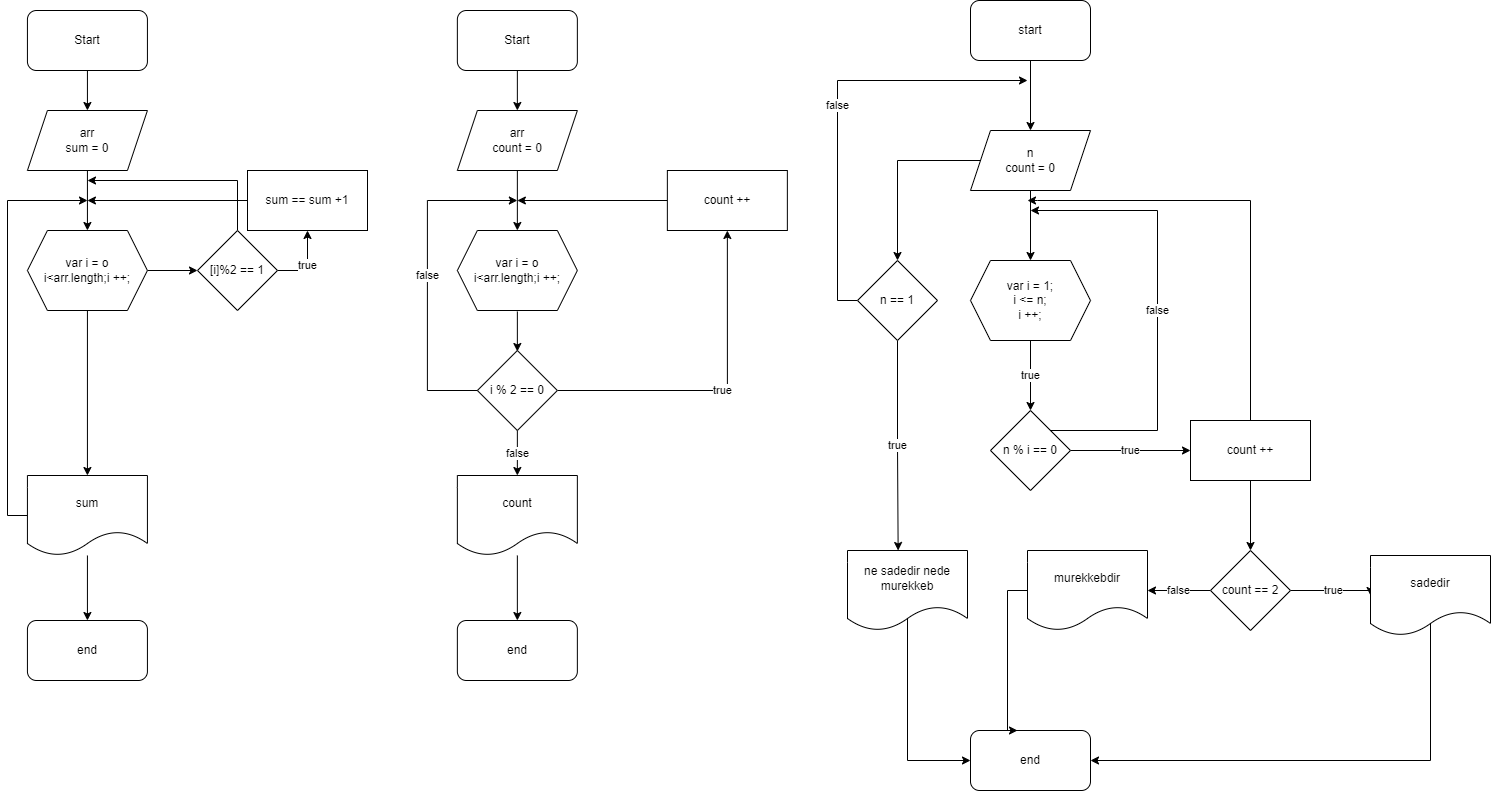

The diagram above was exported from draw.io. Its source (the exported page's mxGraphModel, read from the mxfile embedded in the PNG):
<mxGraphModel dx="1038" dy="547" grid="1" gridSize="10" guides="1" tooltips="1" connect="1" arrows="1" fold="1" page="1" pageScale="1" pageWidth="827" pageHeight="1169" math="0" shadow="0">
  <root>
    <mxCell id="WIyWlLk6GJQsqaUBKTNV-0" />
    <mxCell id="WIyWlLk6GJQsqaUBKTNV-1" parent="WIyWlLk6GJQsqaUBKTNV-0" />
    <mxCell id="wptOmbuxZ2lMT4wXgeJN-6" style="edgeStyle=orthogonalEdgeStyle;rounded=0;orthogonalLoop=1;jettySize=auto;html=1;" parent="WIyWlLk6GJQsqaUBKTNV-1" source="wptOmbuxZ2lMT4wXgeJN-0" target="wptOmbuxZ2lMT4wXgeJN-1" edge="1">
      <mxGeometry relative="1" as="geometry" />
    </mxCell>
    <mxCell id="wptOmbuxZ2lMT4wXgeJN-0" value="Start" style="rounded=1;whiteSpace=wrap;html=1;" parent="WIyWlLk6GJQsqaUBKTNV-1" vertex="1">
      <mxGeometry x="59.93" y="40" width="120" height="60" as="geometry" />
    </mxCell>
    <mxCell id="wptOmbuxZ2lMT4wXgeJN-7" style="edgeStyle=orthogonalEdgeStyle;rounded=0;orthogonalLoop=1;jettySize=auto;html=1;" parent="WIyWlLk6GJQsqaUBKTNV-1" source="wptOmbuxZ2lMT4wXgeJN-1" target="wptOmbuxZ2lMT4wXgeJN-2" edge="1">
      <mxGeometry relative="1" as="geometry" />
    </mxCell>
    <mxCell id="wptOmbuxZ2lMT4wXgeJN-1" value="arr&lt;br&gt;sum = 0" style="shape=parallelogram;perimeter=parallelogramPerimeter;whiteSpace=wrap;html=1;fixedSize=1;" parent="WIyWlLk6GJQsqaUBKTNV-1" vertex="1">
      <mxGeometry x="59.93" y="140" width="120" height="60" as="geometry" />
    </mxCell>
    <mxCell id="fEETwxrQvl208_pkLHEo-1" style="edgeStyle=orthogonalEdgeStyle;rounded=0;orthogonalLoop=1;jettySize=auto;html=1;exitX=0.5;exitY=1;exitDx=0;exitDy=0;entryX=0.5;entryY=0;entryDx=0;entryDy=0;" edge="1" parent="WIyWlLk6GJQsqaUBKTNV-1" source="wptOmbuxZ2lMT4wXgeJN-2" target="wptOmbuxZ2lMT4wXgeJN-4">
      <mxGeometry relative="1" as="geometry" />
    </mxCell>
    <mxCell id="fEETwxrQvl208_pkLHEo-2" style="edgeStyle=orthogonalEdgeStyle;rounded=0;orthogonalLoop=1;jettySize=auto;html=1;exitX=1;exitY=0.5;exitDx=0;exitDy=0;entryX=0;entryY=0.5;entryDx=0;entryDy=0;" edge="1" parent="WIyWlLk6GJQsqaUBKTNV-1" source="wptOmbuxZ2lMT4wXgeJN-2" target="wptOmbuxZ2lMT4wXgeJN-3">
      <mxGeometry relative="1" as="geometry" />
    </mxCell>
    <mxCell id="wptOmbuxZ2lMT4wXgeJN-2" value="var i = o&lt;br&gt;i&amp;lt;arr.length;i ++;" style="shape=hexagon;perimeter=hexagonPerimeter2;whiteSpace=wrap;html=1;fixedSize=1;" parent="WIyWlLk6GJQsqaUBKTNV-1" vertex="1">
      <mxGeometry x="59.93" y="260" width="120" height="80" as="geometry" />
    </mxCell>
    <mxCell id="wptOmbuxZ2lMT4wXgeJN-13" value="true" style="edgeStyle=orthogonalEdgeStyle;rounded=0;orthogonalLoop=1;jettySize=auto;html=1;exitX=1;exitY=0.5;exitDx=0;exitDy=0;entryX=0.5;entryY=1;entryDx=0;entryDy=0;" parent="WIyWlLk6GJQsqaUBKTNV-1" source="wptOmbuxZ2lMT4wXgeJN-3" target="wptOmbuxZ2lMT4wXgeJN-11" edge="1">
      <mxGeometry relative="1" as="geometry" />
    </mxCell>
    <mxCell id="fEETwxrQvl208_pkLHEo-3" style="edgeStyle=orthogonalEdgeStyle;rounded=0;orthogonalLoop=1;jettySize=auto;html=1;exitX=0.5;exitY=0;exitDx=0;exitDy=0;" edge="1" parent="WIyWlLk6GJQsqaUBKTNV-1" source="wptOmbuxZ2lMT4wXgeJN-3">
      <mxGeometry relative="1" as="geometry">
        <mxPoint x="120" y="210" as="targetPoint" />
        <Array as="points">
          <mxPoint x="270" y="210" />
        </Array>
      </mxGeometry>
    </mxCell>
    <mxCell id="wptOmbuxZ2lMT4wXgeJN-3" value="[i]%2 == 1" style="rhombus;whiteSpace=wrap;html=1;" parent="WIyWlLk6GJQsqaUBKTNV-1" vertex="1">
      <mxGeometry x="230" y="260" width="80" height="80" as="geometry" />
    </mxCell>
    <mxCell id="wptOmbuxZ2lMT4wXgeJN-10" style="edgeStyle=orthogonalEdgeStyle;rounded=0;orthogonalLoop=1;jettySize=auto;html=1;" parent="WIyWlLk6GJQsqaUBKTNV-1" source="wptOmbuxZ2lMT4wXgeJN-4" target="wptOmbuxZ2lMT4wXgeJN-5" edge="1">
      <mxGeometry relative="1" as="geometry" />
    </mxCell>
    <mxCell id="fEETwxrQvl208_pkLHEo-0" style="edgeStyle=orthogonalEdgeStyle;rounded=0;orthogonalLoop=1;jettySize=auto;html=1;" edge="1" parent="WIyWlLk6GJQsqaUBKTNV-1" source="wptOmbuxZ2lMT4wXgeJN-4">
      <mxGeometry relative="1" as="geometry">
        <mxPoint x="120" y="230" as="targetPoint" />
        <Array as="points">
          <mxPoint x="40" y="545" />
          <mxPoint x="40" y="230" />
          <mxPoint x="120" y="230" />
        </Array>
      </mxGeometry>
    </mxCell>
    <mxCell id="wptOmbuxZ2lMT4wXgeJN-4" value="sum" style="shape=document;whiteSpace=wrap;html=1;boundedLbl=1;" parent="WIyWlLk6GJQsqaUBKTNV-1" vertex="1">
      <mxGeometry x="59.93" y="505" width="120" height="80" as="geometry" />
    </mxCell>
    <mxCell id="wptOmbuxZ2lMT4wXgeJN-5" value="end" style="rounded=1;whiteSpace=wrap;html=1;" parent="WIyWlLk6GJQsqaUBKTNV-1" vertex="1">
      <mxGeometry x="59.93" y="650" width="120" height="60" as="geometry" />
    </mxCell>
    <mxCell id="wptOmbuxZ2lMT4wXgeJN-12" style="edgeStyle=orthogonalEdgeStyle;rounded=0;orthogonalLoop=1;jettySize=auto;html=1;" parent="WIyWlLk6GJQsqaUBKTNV-1" source="wptOmbuxZ2lMT4wXgeJN-11" edge="1">
      <mxGeometry relative="1" as="geometry">
        <mxPoint x="119.93" y="230" as="targetPoint" />
      </mxGeometry>
    </mxCell>
    <mxCell id="wptOmbuxZ2lMT4wXgeJN-11" value="sum == sum +1" style="rounded=0;whiteSpace=wrap;html=1;" parent="WIyWlLk6GJQsqaUBKTNV-1" vertex="1">
      <mxGeometry x="280" y="200" width="120" height="60" as="geometry" />
    </mxCell>
    <mxCell id="wptOmbuxZ2lMT4wXgeJN-16" style="edgeStyle=orthogonalEdgeStyle;rounded=0;orthogonalLoop=1;jettySize=auto;html=1;" parent="WIyWlLk6GJQsqaUBKTNV-1" source="wptOmbuxZ2lMT4wXgeJN-17" target="wptOmbuxZ2lMT4wXgeJN-19" edge="1">
      <mxGeometry relative="1" as="geometry" />
    </mxCell>
    <mxCell id="wptOmbuxZ2lMT4wXgeJN-17" value="Start" style="rounded=1;whiteSpace=wrap;html=1;" parent="WIyWlLk6GJQsqaUBKTNV-1" vertex="1">
      <mxGeometry x="489.86" y="40" width="120" height="60" as="geometry" />
    </mxCell>
    <mxCell id="wptOmbuxZ2lMT4wXgeJN-18" style="edgeStyle=orthogonalEdgeStyle;rounded=0;orthogonalLoop=1;jettySize=auto;html=1;" parent="WIyWlLk6GJQsqaUBKTNV-1" source="wptOmbuxZ2lMT4wXgeJN-19" target="wptOmbuxZ2lMT4wXgeJN-21" edge="1">
      <mxGeometry relative="1" as="geometry" />
    </mxCell>
    <mxCell id="wptOmbuxZ2lMT4wXgeJN-19" value="arr&lt;br&gt;count = 0" style="shape=parallelogram;perimeter=parallelogramPerimeter;whiteSpace=wrap;html=1;fixedSize=1;" parent="WIyWlLk6GJQsqaUBKTNV-1" vertex="1">
      <mxGeometry x="489.86" y="140" width="120" height="60" as="geometry" />
    </mxCell>
    <mxCell id="wptOmbuxZ2lMT4wXgeJN-20" style="edgeStyle=orthogonalEdgeStyle;rounded=0;orthogonalLoop=1;jettySize=auto;html=1;" parent="WIyWlLk6GJQsqaUBKTNV-1" edge="1">
      <mxGeometry relative="1" as="geometry">
        <mxPoint x="549.86" y="341" as="sourcePoint" />
        <mxPoint x="549.86" y="381" as="targetPoint" />
      </mxGeometry>
    </mxCell>
    <mxCell id="wptOmbuxZ2lMT4wXgeJN-21" value="var i = o&lt;br&gt;i&amp;lt;arr.length;i ++;" style="shape=hexagon;perimeter=hexagonPerimeter2;whiteSpace=wrap;html=1;fixedSize=1;" parent="WIyWlLk6GJQsqaUBKTNV-1" vertex="1">
      <mxGeometry x="489.86" y="260" width="120" height="80" as="geometry" />
    </mxCell>
    <mxCell id="wptOmbuxZ2lMT4wXgeJN-22" value="false" style="edgeStyle=orthogonalEdgeStyle;rounded=0;orthogonalLoop=1;jettySize=auto;html=1;" parent="WIyWlLk6GJQsqaUBKTNV-1" source="wptOmbuxZ2lMT4wXgeJN-25" target="wptOmbuxZ2lMT4wXgeJN-27" edge="1">
      <mxGeometry relative="1" as="geometry" />
    </mxCell>
    <mxCell id="wptOmbuxZ2lMT4wXgeJN-23" value="true" style="edgeStyle=orthogonalEdgeStyle;rounded=0;orthogonalLoop=1;jettySize=auto;html=1;exitX=1;exitY=0.5;exitDx=0;exitDy=0;entryX=0.5;entryY=1;entryDx=0;entryDy=0;" parent="WIyWlLk6GJQsqaUBKTNV-1" source="wptOmbuxZ2lMT4wXgeJN-25" target="wptOmbuxZ2lMT4wXgeJN-30" edge="1">
      <mxGeometry relative="1" as="geometry" />
    </mxCell>
    <mxCell id="wptOmbuxZ2lMT4wXgeJN-24" value="false" style="edgeStyle=orthogonalEdgeStyle;rounded=0;orthogonalLoop=1;jettySize=auto;html=1;exitX=0;exitY=0.5;exitDx=0;exitDy=0;" parent="WIyWlLk6GJQsqaUBKTNV-1" source="wptOmbuxZ2lMT4wXgeJN-25" edge="1">
      <mxGeometry relative="1" as="geometry">
        <mxPoint x="549.86" y="230" as="targetPoint" />
        <Array as="points">
          <mxPoint x="459.86" y="420" />
          <mxPoint x="459.86" y="230" />
        </Array>
      </mxGeometry>
    </mxCell>
    <mxCell id="wptOmbuxZ2lMT4wXgeJN-25" value="i % 2 == 0" style="rhombus;whiteSpace=wrap;html=1;" parent="WIyWlLk6GJQsqaUBKTNV-1" vertex="1">
      <mxGeometry x="509.86" y="380" width="80" height="80" as="geometry" />
    </mxCell>
    <mxCell id="wptOmbuxZ2lMT4wXgeJN-26" style="edgeStyle=orthogonalEdgeStyle;rounded=0;orthogonalLoop=1;jettySize=auto;html=1;" parent="WIyWlLk6GJQsqaUBKTNV-1" source="wptOmbuxZ2lMT4wXgeJN-27" target="wptOmbuxZ2lMT4wXgeJN-28" edge="1">
      <mxGeometry relative="1" as="geometry" />
    </mxCell>
    <mxCell id="wptOmbuxZ2lMT4wXgeJN-27" value="count" style="shape=document;whiteSpace=wrap;html=1;boundedLbl=1;" parent="WIyWlLk6GJQsqaUBKTNV-1" vertex="1">
      <mxGeometry x="489.86" y="505" width="120" height="80" as="geometry" />
    </mxCell>
    <mxCell id="wptOmbuxZ2lMT4wXgeJN-28" value="end" style="rounded=1;whiteSpace=wrap;html=1;" parent="WIyWlLk6GJQsqaUBKTNV-1" vertex="1">
      <mxGeometry x="489.86" y="650" width="120" height="60" as="geometry" />
    </mxCell>
    <mxCell id="wptOmbuxZ2lMT4wXgeJN-29" style="edgeStyle=orthogonalEdgeStyle;rounded=0;orthogonalLoop=1;jettySize=auto;html=1;" parent="WIyWlLk6GJQsqaUBKTNV-1" source="wptOmbuxZ2lMT4wXgeJN-30" edge="1">
      <mxGeometry relative="1" as="geometry">
        <mxPoint x="549.86" y="230" as="targetPoint" />
      </mxGeometry>
    </mxCell>
    <mxCell id="wptOmbuxZ2lMT4wXgeJN-30" value="count ++" style="rounded=0;whiteSpace=wrap;html=1;" parent="WIyWlLk6GJQsqaUBKTNV-1" vertex="1">
      <mxGeometry x="699.86" y="200" width="120" height="60" as="geometry" />
    </mxCell>
    <mxCell id="wptOmbuxZ2lMT4wXgeJN-41" style="edgeStyle=orthogonalEdgeStyle;rounded=0;orthogonalLoop=1;jettySize=auto;html=1;exitX=0.5;exitY=1;exitDx=0;exitDy=0;entryX=0.5;entryY=0;entryDx=0;entryDy=0;" parent="WIyWlLk6GJQsqaUBKTNV-1" source="wptOmbuxZ2lMT4wXgeJN-31" target="wptOmbuxZ2lMT4wXgeJN-32" edge="1">
      <mxGeometry relative="1" as="geometry" />
    </mxCell>
    <mxCell id="wptOmbuxZ2lMT4wXgeJN-31" value="start" style="rounded=1;whiteSpace=wrap;html=1;" parent="WIyWlLk6GJQsqaUBKTNV-1" vertex="1">
      <mxGeometry x="1003" y="30" width="120" height="60" as="geometry" />
    </mxCell>
    <mxCell id="wptOmbuxZ2lMT4wXgeJN-42" style="edgeStyle=orthogonalEdgeStyle;rounded=0;orthogonalLoop=1;jettySize=auto;html=1;exitX=0.5;exitY=1;exitDx=0;exitDy=0;entryX=0.5;entryY=0;entryDx=0;entryDy=0;" parent="WIyWlLk6GJQsqaUBKTNV-1" source="wptOmbuxZ2lMT4wXgeJN-32" target="wptOmbuxZ2lMT4wXgeJN-33" edge="1">
      <mxGeometry relative="1" as="geometry" />
    </mxCell>
    <mxCell id="wptOmbuxZ2lMT4wXgeJN-44" style="edgeStyle=orthogonalEdgeStyle;rounded=0;orthogonalLoop=1;jettySize=auto;html=1;exitX=0;exitY=0.5;exitDx=0;exitDy=0;entryX=0.5;entryY=0;entryDx=0;entryDy=0;" parent="WIyWlLk6GJQsqaUBKTNV-1" source="wptOmbuxZ2lMT4wXgeJN-32" target="wptOmbuxZ2lMT4wXgeJN-39" edge="1">
      <mxGeometry relative="1" as="geometry" />
    </mxCell>
    <mxCell id="wptOmbuxZ2lMT4wXgeJN-32" value="n&lt;br&gt;count = 0" style="shape=parallelogram;perimeter=parallelogramPerimeter;whiteSpace=wrap;html=1;fixedSize=1;" parent="WIyWlLk6GJQsqaUBKTNV-1" vertex="1">
      <mxGeometry x="1003" y="160" width="120" height="60" as="geometry" />
    </mxCell>
    <mxCell id="wptOmbuxZ2lMT4wXgeJN-43" value="true" style="edgeStyle=orthogonalEdgeStyle;rounded=0;orthogonalLoop=1;jettySize=auto;html=1;exitX=0.5;exitY=1;exitDx=0;exitDy=0;" parent="WIyWlLk6GJQsqaUBKTNV-1" source="wptOmbuxZ2lMT4wXgeJN-33" target="wptOmbuxZ2lMT4wXgeJN-34" edge="1">
      <mxGeometry relative="1" as="geometry" />
    </mxCell>
    <mxCell id="wptOmbuxZ2lMT4wXgeJN-33" value="var i = 1;&lt;br&gt;i &amp;lt;= n;&lt;br&gt;i ++;" style="shape=hexagon;perimeter=hexagonPerimeter2;whiteSpace=wrap;html=1;fixedSize=1;" parent="WIyWlLk6GJQsqaUBKTNV-1" vertex="1">
      <mxGeometry x="1003" y="290" width="120" height="80" as="geometry" />
    </mxCell>
    <mxCell id="wptOmbuxZ2lMT4wXgeJN-47" value="true" style="edgeStyle=orthogonalEdgeStyle;rounded=0;orthogonalLoop=1;jettySize=auto;html=1;exitX=1;exitY=0.5;exitDx=0;exitDy=0;entryX=0;entryY=0.5;entryDx=0;entryDy=0;" parent="WIyWlLk6GJQsqaUBKTNV-1" source="wptOmbuxZ2lMT4wXgeJN-34" target="wptOmbuxZ2lMT4wXgeJN-35" edge="1">
      <mxGeometry relative="1" as="geometry" />
    </mxCell>
    <mxCell id="wptOmbuxZ2lMT4wXgeJN-48" value="false" style="edgeStyle=orthogonalEdgeStyle;rounded=0;orthogonalLoop=1;jettySize=auto;html=1;exitX=1;exitY=0;exitDx=0;exitDy=0;" parent="WIyWlLk6GJQsqaUBKTNV-1" source="wptOmbuxZ2lMT4wXgeJN-34" edge="1">
      <mxGeometry relative="1" as="geometry">
        <mxPoint x="1063" y="240" as="targetPoint" />
        <Array as="points">
          <mxPoint x="1190" y="460" />
          <mxPoint x="1190" y="240" />
        </Array>
      </mxGeometry>
    </mxCell>
    <mxCell id="wptOmbuxZ2lMT4wXgeJN-34" value="n % i == 0" style="rhombus;whiteSpace=wrap;html=1;" parent="WIyWlLk6GJQsqaUBKTNV-1" vertex="1">
      <mxGeometry x="1023" y="440" width="80" height="80" as="geometry" />
    </mxCell>
    <mxCell id="wptOmbuxZ2lMT4wXgeJN-49" style="edgeStyle=orthogonalEdgeStyle;rounded=0;orthogonalLoop=1;jettySize=auto;html=1;exitX=0.5;exitY=1;exitDx=0;exitDy=0;" parent="WIyWlLk6GJQsqaUBKTNV-1" source="wptOmbuxZ2lMT4wXgeJN-35" target="wptOmbuxZ2lMT4wXgeJN-36" edge="1">
      <mxGeometry relative="1" as="geometry" />
    </mxCell>
    <mxCell id="wptOmbuxZ2lMT4wXgeJN-56" style="edgeStyle=orthogonalEdgeStyle;rounded=0;orthogonalLoop=1;jettySize=auto;html=1;exitX=0.5;exitY=0;exitDx=0;exitDy=0;" parent="WIyWlLk6GJQsqaUBKTNV-1" source="wptOmbuxZ2lMT4wXgeJN-35" edge="1">
      <mxGeometry relative="1" as="geometry">
        <mxPoint x="1060" y="230" as="targetPoint" />
        <Array as="points">
          <mxPoint x="1283" y="230" />
          <mxPoint x="1070" y="230" />
        </Array>
      </mxGeometry>
    </mxCell>
    <mxCell id="wptOmbuxZ2lMT4wXgeJN-35" value="count ++" style="rounded=0;whiteSpace=wrap;html=1;" parent="WIyWlLk6GJQsqaUBKTNV-1" vertex="1">
      <mxGeometry x="1223" y="450" width="120" height="60" as="geometry" />
    </mxCell>
    <mxCell id="wptOmbuxZ2lMT4wXgeJN-50" value="true" style="edgeStyle=orthogonalEdgeStyle;rounded=0;orthogonalLoop=1;jettySize=auto;html=1;exitX=1;exitY=0.5;exitDx=0;exitDy=0;entryX=0;entryY=0.5;entryDx=0;entryDy=0;" parent="WIyWlLk6GJQsqaUBKTNV-1" source="wptOmbuxZ2lMT4wXgeJN-36" target="wptOmbuxZ2lMT4wXgeJN-37" edge="1">
      <mxGeometry relative="1" as="geometry">
        <Array as="points">
          <mxPoint x="1403" y="620" />
        </Array>
      </mxGeometry>
    </mxCell>
    <mxCell id="wptOmbuxZ2lMT4wXgeJN-53" value="false" style="edgeStyle=orthogonalEdgeStyle;rounded=0;orthogonalLoop=1;jettySize=auto;html=1;exitX=0;exitY=0.5;exitDx=0;exitDy=0;entryX=1;entryY=0.5;entryDx=0;entryDy=0;" parent="WIyWlLk6GJQsqaUBKTNV-1" source="wptOmbuxZ2lMT4wXgeJN-36" target="wptOmbuxZ2lMT4wXgeJN-52" edge="1">
      <mxGeometry relative="1" as="geometry" />
    </mxCell>
    <mxCell id="wptOmbuxZ2lMT4wXgeJN-36" value="count == 2" style="rhombus;whiteSpace=wrap;html=1;" parent="WIyWlLk6GJQsqaUBKTNV-1" vertex="1">
      <mxGeometry x="1243" y="580" width="80" height="80" as="geometry" />
    </mxCell>
    <mxCell id="wptOmbuxZ2lMT4wXgeJN-51" style="edgeStyle=orthogonalEdgeStyle;rounded=0;orthogonalLoop=1;jettySize=auto;html=1;exitX=0.5;exitY=0;exitDx=0;exitDy=0;entryX=1;entryY=0.5;entryDx=0;entryDy=0;" parent="WIyWlLk6GJQsqaUBKTNV-1" source="wptOmbuxZ2lMT4wXgeJN-37" target="wptOmbuxZ2lMT4wXgeJN-38" edge="1">
      <mxGeometry relative="1" as="geometry">
        <Array as="points">
          <mxPoint x="1463" y="790" />
        </Array>
      </mxGeometry>
    </mxCell>
    <mxCell id="wptOmbuxZ2lMT4wXgeJN-37" value="sadedir" style="shape=document;whiteSpace=wrap;html=1;boundedLbl=1;" parent="WIyWlLk6GJQsqaUBKTNV-1" vertex="1">
      <mxGeometry x="1403" y="585" width="120" height="80" as="geometry" />
    </mxCell>
    <mxCell id="wptOmbuxZ2lMT4wXgeJN-38" value="end" style="rounded=1;whiteSpace=wrap;html=1;" parent="WIyWlLk6GJQsqaUBKTNV-1" vertex="1">
      <mxGeometry x="1003" y="760" width="120" height="60" as="geometry" />
    </mxCell>
    <mxCell id="wptOmbuxZ2lMT4wXgeJN-45" value="true" style="edgeStyle=orthogonalEdgeStyle;rounded=0;orthogonalLoop=1;jettySize=auto;html=1;exitX=0.5;exitY=1;exitDx=0;exitDy=0;entryX=0.422;entryY=0;entryDx=0;entryDy=0;entryPerimeter=0;" parent="WIyWlLk6GJQsqaUBKTNV-1" source="wptOmbuxZ2lMT4wXgeJN-39" target="wptOmbuxZ2lMT4wXgeJN-40" edge="1">
      <mxGeometry relative="1" as="geometry" />
    </mxCell>
    <mxCell id="wptOmbuxZ2lMT4wXgeJN-46" value="false" style="edgeStyle=orthogonalEdgeStyle;rounded=0;orthogonalLoop=1;jettySize=auto;html=1;exitX=0;exitY=0.5;exitDx=0;exitDy=0;" parent="WIyWlLk6GJQsqaUBKTNV-1" source="wptOmbuxZ2lMT4wXgeJN-39" edge="1">
      <mxGeometry relative="1" as="geometry">
        <mxPoint x="1060" y="110" as="targetPoint" />
        <Array as="points">
          <mxPoint x="870" y="330" />
          <mxPoint x="870" y="110" />
        </Array>
      </mxGeometry>
    </mxCell>
    <mxCell id="wptOmbuxZ2lMT4wXgeJN-39" value="n == 1" style="rhombus;whiteSpace=wrap;html=1;" parent="WIyWlLk6GJQsqaUBKTNV-1" vertex="1">
      <mxGeometry x="890" y="290" width="80" height="80" as="geometry" />
    </mxCell>
    <mxCell id="wptOmbuxZ2lMT4wXgeJN-55" style="edgeStyle=orthogonalEdgeStyle;rounded=0;orthogonalLoop=1;jettySize=auto;html=1;exitX=0.5;exitY=0;exitDx=0;exitDy=0;entryX=0;entryY=0.5;entryDx=0;entryDy=0;" parent="WIyWlLk6GJQsqaUBKTNV-1" source="wptOmbuxZ2lMT4wXgeJN-40" target="wptOmbuxZ2lMT4wXgeJN-38" edge="1">
      <mxGeometry relative="1" as="geometry">
        <Array as="points">
          <mxPoint x="940" y="790" />
        </Array>
      </mxGeometry>
    </mxCell>
    <mxCell id="wptOmbuxZ2lMT4wXgeJN-40" value="ne sadedir nede murekkeb" style="shape=document;whiteSpace=wrap;html=1;boundedLbl=1;" parent="WIyWlLk6GJQsqaUBKTNV-1" vertex="1">
      <mxGeometry x="880" y="580" width="120" height="80" as="geometry" />
    </mxCell>
    <mxCell id="wptOmbuxZ2lMT4wXgeJN-54" style="edgeStyle=orthogonalEdgeStyle;rounded=0;orthogonalLoop=1;jettySize=auto;html=1;exitX=0.5;exitY=0;exitDx=0;exitDy=0;" parent="WIyWlLk6GJQsqaUBKTNV-1" source="wptOmbuxZ2lMT4wXgeJN-52" edge="1">
      <mxGeometry relative="1" as="geometry">
        <mxPoint x="1050" y="760" as="targetPoint" />
        <Array as="points">
          <mxPoint x="1120" y="620" />
          <mxPoint x="1040" y="620" />
          <mxPoint x="1040" y="760" />
        </Array>
      </mxGeometry>
    </mxCell>
    <mxCell id="wptOmbuxZ2lMT4wXgeJN-52" value="murekkebdir" style="shape=document;whiteSpace=wrap;html=1;boundedLbl=1;" parent="WIyWlLk6GJQsqaUBKTNV-1" vertex="1">
      <mxGeometry x="1060" y="580" width="120" height="80" as="geometry" />
    </mxCell>
  </root>
</mxGraphModel>